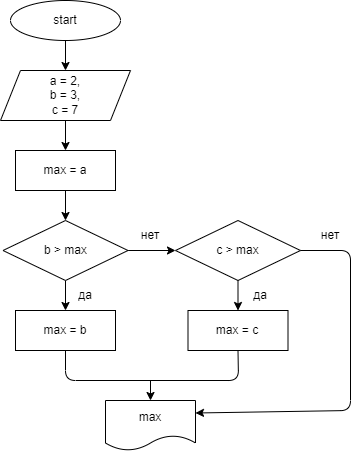

The diagram above was exported from draw.io. Its source (the exported page's mxGraphModel, read from the mxfile embedded in the PNG):
<mxGraphModel dx="1166" dy="617" grid="1" gridSize="10" guides="1" tooltips="1" connect="1" arrows="1" fold="1" page="1" pageScale="1" pageWidth="850" pageHeight="1100" math="0" shadow="0">
  <root>
    <mxCell id="0" />
    <mxCell id="1" parent="0" />
    <mxCell id="5" value="" style="edgeStyle=none;html=1;" edge="1" parent="1" source="2" target="4">
      <mxGeometry relative="1" as="geometry" />
    </mxCell>
    <mxCell id="2" value="start" style="ellipse;whiteSpace=wrap;html=1;" vertex="1" parent="1">
      <mxGeometry x="350" y="30" width="110" height="40" as="geometry" />
    </mxCell>
    <mxCell id="7" value="" style="edgeStyle=none;html=1;" edge="1" parent="1" source="4" target="6">
      <mxGeometry relative="1" as="geometry" />
    </mxCell>
    <mxCell id="4" value="a = 2,&lt;br&gt;b = 3,&lt;br&gt;c = 7" style="shape=parallelogram;perimeter=parallelogramPerimeter;whiteSpace=wrap;html=1;fixedSize=1;" vertex="1" parent="1">
      <mxGeometry x="340" y="100" width="130" height="50" as="geometry" />
    </mxCell>
    <mxCell id="9" value="" style="edgeStyle=none;html=1;" edge="1" parent="1" source="6" target="8">
      <mxGeometry relative="1" as="geometry" />
    </mxCell>
    <mxCell id="6" value="max = a" style="rounded=0;whiteSpace=wrap;html=1;" vertex="1" parent="1">
      <mxGeometry x="355" y="180" width="100" height="40" as="geometry" />
    </mxCell>
    <mxCell id="14" value="" style="edgeStyle=none;html=1;" edge="1" parent="1" source="8" target="10">
      <mxGeometry relative="1" as="geometry" />
    </mxCell>
    <mxCell id="16" value="" style="edgeStyle=none;html=1;" edge="1" parent="1" source="8" target="15">
      <mxGeometry relative="1" as="geometry" />
    </mxCell>
    <mxCell id="8" value="b &amp;gt; max" style="rhombus;whiteSpace=wrap;html=1;" vertex="1" parent="1">
      <mxGeometry x="342.5" y="250" width="125" height="60" as="geometry" />
    </mxCell>
    <mxCell id="20" value="" style="edgeStyle=none;html=1;" edge="1" parent="1" source="10" target="18">
      <mxGeometry relative="1" as="geometry" />
    </mxCell>
    <mxCell id="10" value="c &amp;gt; max" style="rhombus;whiteSpace=wrap;html=1;" vertex="1" parent="1">
      <mxGeometry x="515" y="250" width="125" height="60" as="geometry" />
    </mxCell>
    <mxCell id="11" value="нет" style="text;html=1;strokeColor=none;fillColor=none;align=center;verticalAlign=middle;whiteSpace=wrap;rounded=0;" vertex="1" parent="1">
      <mxGeometry x="460" y="250" width="60" height="30" as="geometry" />
    </mxCell>
    <mxCell id="15" value="max = b" style="rounded=0;whiteSpace=wrap;html=1;" vertex="1" parent="1">
      <mxGeometry x="355" y="340" width="100" height="40" as="geometry" />
    </mxCell>
    <mxCell id="17" value="да" style="text;html=1;strokeColor=none;fillColor=none;align=center;verticalAlign=middle;whiteSpace=wrap;rounded=0;" vertex="1" parent="1">
      <mxGeometry x="395" y="310" width="60" height="30" as="geometry" />
    </mxCell>
    <mxCell id="18" value="max = с" style="rounded=0;whiteSpace=wrap;html=1;" vertex="1" parent="1">
      <mxGeometry x="527.5" y="340" width="100" height="40" as="geometry" />
    </mxCell>
    <mxCell id="19" value="да" style="text;html=1;strokeColor=none;fillColor=none;align=center;verticalAlign=middle;whiteSpace=wrap;rounded=0;" vertex="1" parent="1">
      <mxGeometry x="570" y="310" width="60" height="30" as="geometry" />
    </mxCell>
    <mxCell id="21" value="max" style="shape=document;whiteSpace=wrap;html=1;boundedLbl=1;" vertex="1" parent="1">
      <mxGeometry x="445" y="430" width="90" height="50" as="geometry" />
    </mxCell>
    <mxCell id="23" value="" style="endArrow=none;html=1;entryX=0.5;entryY=1;entryDx=0;entryDy=0;exitX=0.5;exitY=1;exitDx=0;exitDy=0;" edge="1" parent="1" source="15" target="18">
      <mxGeometry width="50" height="50" relative="1" as="geometry">
        <mxPoint x="480" y="410" as="sourcePoint" />
        <mxPoint x="440" y="260" as="targetPoint" />
        <Array as="points">
          <mxPoint x="405" y="410" />
          <mxPoint x="578" y="410" />
        </Array>
      </mxGeometry>
    </mxCell>
    <mxCell id="24" value="нет" style="text;html=1;strokeColor=none;fillColor=none;align=center;verticalAlign=middle;whiteSpace=wrap;rounded=0;" vertex="1" parent="1">
      <mxGeometry x="640" y="250" width="60" height="30" as="geometry" />
    </mxCell>
    <mxCell id="25" value="" style="endArrow=classic;html=1;entryX=1;entryY=0.25;entryDx=0;entryDy=0;exitX=1;exitY=0.5;exitDx=0;exitDy=0;" edge="1" parent="1" source="10" target="21">
      <mxGeometry width="50" height="50" relative="1" as="geometry">
        <mxPoint x="390" y="310" as="sourcePoint" />
        <mxPoint x="440" y="260" as="targetPoint" />
        <Array as="points">
          <mxPoint x="690" y="280" />
          <mxPoint x="690" y="440" />
        </Array>
      </mxGeometry>
    </mxCell>
    <mxCell id="26" value="" style="endArrow=classic;html=1;entryX=0.5;entryY=0;entryDx=0;entryDy=0;" edge="1" parent="1" target="21">
      <mxGeometry width="50" height="50" relative="1" as="geometry">
        <mxPoint x="490" y="410" as="sourcePoint" />
        <mxPoint x="440" y="310" as="targetPoint" />
      </mxGeometry>
    </mxCell>
  </root>
</mxGraphModel>